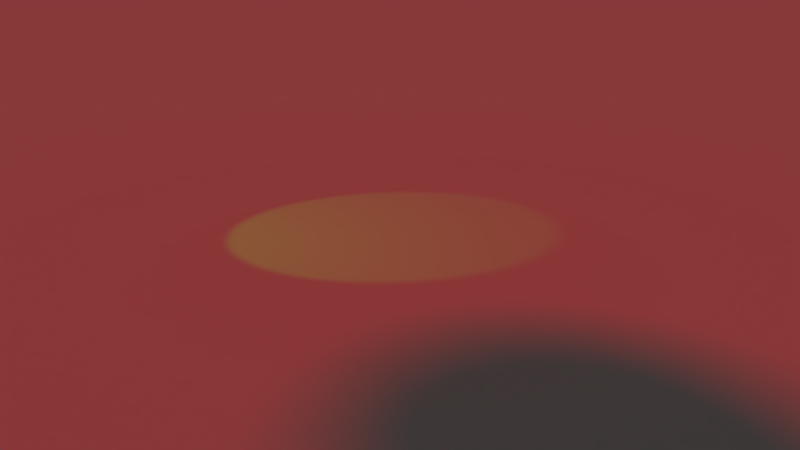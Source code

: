# Source: 27_prman_dupli_face.blend  (saved by Blender 2.78.0; exported with 4.5.12 LTS)
import bpy
from mathutils import Matrix  # noqa: F401  (used for matrix-valued properties, if any)

bpy.ops.wm.read_factory_settings(use_empty=True)
scene = bpy.context.scene
scene.name = 'Scene'

# ---- collections
col_collection_1 = bpy.data.collections.new('Collection 1'); scene.collection.children.link(col_collection_1)

# ---- materials (node trees are filled in below, after node groups)
mat_material = bpy.data.materials.new('Material')
mat_material.alpha_threshold = 0.0
mat_material.diffuse_color = (0.1277, 0.2671, 0.8, 1.0)
mat_material.roughness = 0.5
mat_material.line_color = (0.0, 0.0, 0.0, 1.0)
mat_material_001 = bpy.data.materials.new('Material.001')
mat_material_001.alpha_threshold = 0.0
mat_material_001.roughness = 0.5
mat_material_001.line_color = (0.0, 0.0, 0.0, 1.0)
mat_orange_wire = bpy.data.materials.new('ORANGE_WIRE')
mat_orange_wire.alpha_threshold = 0.0
mat_orange_wire.diffuse_color = (0.8, 0.08861, 0.0, 1.0)
mat_orange_wire.specular_color = (0.008775, 0.008058, 0.02198)
mat_orange_wire.roughness = 0.5
mat_orange_wire.specular_intensity = 0.0
mat_orange_wire.line_color = (0.0, 0.0, 0.0, 1.0)
mat_orange = bpy.data.materials.new('ORANGE')
mat_orange.alpha_threshold = 0.0
mat_orange.diffuse_color = (0.8, 0.08861, 0.0, 1.0)
mat_orange.roughness = 0.5
mat_orange.line_color = (0.0, 0.0, 0.0, 1.0)

# ---- material node trees

# ---- world
world_world = bpy.data.worlds.new('World'); scene.world = world_world
world_world.color = (0.05088, 0.05088, 0.05088)
world_world.use_sun_shadow = False
world_world.sun_shadow_jitter_overblur = 0.0
world_world.cycles.sampling_method = 'NONE'
world_world.cycles.sample_map_resolution = 256

# ---- cameras
cam_camera = bpy.data.cameras.new('Camera')
cam_camera.clip_end = 2000.0
cam_camera.lens = 35.0
cam_camera.sensor_width = 32.0
cam_camera.sensor_height = 18.0
cam_camera.ortho_scale = 7.314
cam_camera.dof.focus_distance = 0.0
cam_camera.dof.aperture_fstop = 128.0

# ---- lights
light_spot = bpy.data.lights.new('Spot', 'SPOT')
light_spot.color = (0.02916, 1.0, 0.0)
light_spot.transmission_factor = 0.0
light_spot.energy = 100.0
light_spot.shadow_buffer_clip_start = 0.5
light_spot.shadow_soft_size = 0.1
light_spot.shadow_maximum_resolution = 0.006
light_spot.use_absolute_resolution = True
light_spot.spot_size = 0.7156
light_spot.cycles.use_multiple_importance_sampling = False
light_lamp = bpy.data.lights.new('Lamp', 'SUN')
light_lamp.color = (1.0, 0.0, 0.002442)
light_lamp.transmission_factor = 0.0
light_lamp.cutoff_distance = 30.0
light_lamp.angle = 0.1993
light_lamp.energy = 1.0
light_lamp.shadow_buffer_clip_start = 1.001
light_lamp.shadow_soft_size = 0.1
light_lamp.shadow_cascade_max_distance = 1000.0
light_lamp.cycles.use_multiple_importance_sampling = False

# ---- meshes
me_plane = bpy.data.meshes.new('Plane')
me_plane.from_pydata([(-260.0, -260.0, 0.0), (260.0, -260.0, 0.0), (-260.0, 260.0, 0.0), (260.0, 260.0, 0.0)], [], [(0, 1, 3, 2)])
me_plane.materials.append(mat_material_001)
me_plane.use_remesh_preserve_volume = False
me_plane.use_remesh_preserve_attributes = False
me_plane.use_mirror_vertex_groups = False
me_plane.update()
me_icosphere = bpy.data.meshes.new('Icosphere')
me_icosphere.from_pydata([(0.0, 0.0, -3.0), (2.171, -1.577, -1.342), (-0.8292, -2.552, -1.342), (-2.683, 0.0, -1.342), (-0.8292, 2.552, -1.342), (2.171, 1.577, -1.342), (0.8292, -2.552, 1.342), (-2.171, -1.577, 1.342), (-2.171, 1.577, 1.342), (0.8292, 2.552, 1.342), (2.683, 0.0, 1.342), (0.0, 0.0, 3.0), (-0.4874, -1.5, -2.552), (1.276, -0.927, -2.552), (0.7886, -2.427, -1.577), (2.552, 0.0, -1.577), (1.276, 0.927, -2.552), (-1.577, 0.0, -2.552), (-2.065, -1.5, -1.577), (-0.4874, 1.5, -2.552), (-2.065, 1.5, -1.577), (0.7886, 2.427, -1.577), (2.853, -0.927, 0.0), (2.853, 0.927, 0.0), (0.0, -3.0, 0.0), (1.763, -2.427, 0.0), (-2.853, -0.927, 0.0), (-1.763, -2.427, 0.0), (-1.763, 2.427, 0.0), (-2.853, 0.927, 0.0), (1.763, 2.427, 0.0), (0.0, 3.0, 0.0), (2.065, -1.5, 1.577), (-0.7886, -2.427, 1.577), (-2.552, 0.0, 1.577), (-0.7886, 2.427, 1.577), (2.065, 1.5, 1.577), (0.4874, -1.5, 2.552), (1.577, 0.0, 2.552), (-1.276, -0.927, 2.552), (-1.276, 0.927, 2.552), (0.4874, 1.5, 2.552)], [], [(0, 13, 12), (1, 13, 15), (0, 12, 17), (0, 17, 19), (0, 19, 16), (1, 15, 22), (2, 14, 24), (3, 18, 26), (4, 20, 28), (5, 21, 30), (1, 22, 25), (2, 24, 27), (3, 26, 29), (4, 28, 31), (5, 30, 23), (6, 32, 37), (7, 33, 39), (8, 34, 40), (9, 35, 41), (10, 36, 38), (12, 14, 2), (12, 13, 14), (13, 1, 14), (15, 16, 5), (15, 13, 16), (13, 0, 16), (17, 18, 3), (17, 12, 18), (12, 2, 18), (19, 20, 4), (19, 17, 20), (17, 3, 20), (16, 21, 5), (16, 19, 21), (19, 4, 21), (22, 23, 10), (22, 15, 23), (15, 5, 23), (24, 25, 6), (24, 14, 25), (14, 1, 25), (26, 27, 7), (26, 18, 27), (18, 2, 27), (28, 29, 8), (28, 20, 29), (20, 3, 29), (30, 31, 9), (30, 21, 31), (21, 4, 31), (25, 32, 6), (25, 22, 32), (22, 10, 32), (27, 33, 7), (27, 24, 33), (24, 6, 33), (29, 34, 8), (29, 26, 34), (26, 7, 34), (31, 35, 9), (31, 28, 35), (28, 8, 35), (23, 36, 10), (23, 30, 36), (30, 9, 36), (37, 38, 11), (37, 32, 38), (32, 10, 38), (39, 37, 11), (39, 33, 37), (33, 6, 37), (40, 39, 11), (40, 34, 39), (34, 7, 39), (41, 40, 11), (41, 35, 40), (35, 8, 40), (38, 41, 11), (38, 36, 41), (36, 9, 41)])
me_icosphere.materials.append(mat_orange_wire)
me_icosphere.use_remesh_preserve_volume = False
me_icosphere.use_remesh_preserve_attributes = False
me_icosphere.use_mirror_vertex_groups = False
me_icosphere.update()
me_sphere = bpy.data.meshes.new('Sphere')
me_sphere.from_pydata([(-0.07006, 0.0509, 0.05), (-0.07006, 0.0509, -0.05), (-0.02676, 0.08236, 0.05), (-0.02676, 0.08236, -0.05), (0.02676, 0.08236, 0.05), (0.02676, 0.08236, -0.05), (0.07006, 0.0509, 0.05), (0.07006, 0.0509, -0.05), (0.0866, 5.139e-09, 0.05), (0.0866, 5.139e-09, -0.05), (0.07006, -0.0509, 0.05), (0.07006, -0.0509, -0.05), (8.742e-09, 0.0, -0.1), (0.02676, -0.08236, 0.05), (0.02676, -0.08236, -0.05), (-0.02676, -0.08236, 0.05), (-0.02676, -0.08236, -0.05), (1.67e-09, -5.139e-09, 0.1), (-0.07006, -0.0509, 0.05), (-0.07006, -0.0509, -0.05), (-0.0866, -6.037e-09, 0.05), (-0.0866, -6.037e-09, -0.05)], [], [(1, 0, 2, 3), (3, 2, 4, 5), (5, 4, 6, 7), (7, 6, 8, 9), (9, 8, 10, 11), (11, 10, 13, 14), (14, 13, 15, 16), (16, 15, 18, 19), (19, 18, 20, 21), (12, 21, 1), (21, 20, 0, 1), (20, 17, 0), (12, 1, 3), (0, 17, 2), (12, 3, 5), (2, 17, 4), (12, 5, 7), (4, 17, 6), (12, 7, 9), (6, 17, 8), (12, 9, 11), (8, 17, 10), (12, 11, 14), (10, 17, 13), (12, 14, 16), (13, 17, 15), (12, 16, 19), (15, 17, 18), (12, 19, 21), (18, 17, 20)])
me_sphere.materials.append(mat_orange)
me_sphere.use_remesh_preserve_volume = False
me_sphere.use_remesh_preserve_attributes = False
me_sphere.use_mirror_vertex_groups = False
me_sphere.update()

# ---- curves / text
cu_beziercurve = bpy.data.curves.new('BezierCurve', 'CURVE')
cu_beziercurve.dimensions = '3D'
_sp = cu_beziercurve.splines.new('BEZIER'); _sp.bezier_points.add(1)
_sp.bezier_points.foreach_set('co', [-4.0, 0.0, 0.0, 4.0, 0.0, 0.0])
_sp.bezier_points.foreach_set('handle_left', [-6.0, -2.0, 0.0, 0.0, 0.0, 0.0])
_sp.bezier_points.foreach_set('handle_right', [-2.0, 2.0, 0.0, 8.0, 0.0, 0.0])
for _p, _l, _r in zip(_sp.bezier_points, ['ALIGNED', 'ALIGNED'], ['ALIGNED', 'ALIGNED']): _p.handle_left_type = _l; _p.handle_right_type = _r
_sp.order_u = 0
_sp.order_v = 0
cu_beziercurve.materials.append(mat_material)
cu_beziercurve.use_path = True
cu_beziercurve.use_path_clamp = True
cu_beziercurve.bevel_resolution = 9
cu_beziercurve.bevel_depth = 0.26
cu_beziercurve.fill_mode = 'FULL'

# ---- objects
ob_spot = bpy.data.objects.new('Spot', light_spot)
ob_beziercurve = bpy.data.objects.new('BezierCurve', cu_beziercurve)
ob_plane = bpy.data.objects.new('Plane', me_plane)
ob_circle_001 = bpy.data.objects.new('Circle.001', me_icosphere)
ob_circle = bpy.data.objects.new('Circle', me_icosphere)
ob_sphere = bpy.data.objects.new('Sphere', me_sphere)
ob_lamp = bpy.data.objects.new('Lamp', light_lamp)
ob_camera = bpy.data.objects.new('Camera', cam_camera)

# ---- transforms, parenting, visibility, modifiers, constraints
ob_spot.location = (-3.087, -2.915, 5.778)
ob_spot.rotation_euler = (0.5487, -0.0, -0.4372)
ob_spot.lineart.crease_threshold = 0.0
ob_beziercurve.location = (0.0, 0.0, 0.0)
ob_beziercurve.hide_viewport = True
ob_beziercurve.hide_render = True
ob_beziercurve.lineart.crease_threshold = 0.0
ob_plane.location = (0.0, 0.0, 0.0)
ob_plane.hide_select = True
ob_plane.lineart.crease_threshold = 0.0
_m = ob_plane.modifiers.new('Collision', 'COLLISION')
ob_circle_001.location = (0.0, 0.0, 8.454)
ob_circle_001.display_type = 'WIRE'
ob_circle_001.lineart.crease_threshold = 0.0
_m = ob_circle_001.modifiers.new('Softbody', 'SOFT_BODY')
ob_circle.location = (0.0, 0.0, 8.454)
ob_circle.show_instancer_for_render = False
ob_circle.instance_type = 'FACES'
ob_circle.display_type = 'WIRE'
ob_circle.lineart.crease_threshold = 0.0
_m = ob_circle.modifiers.new('Softbody', 'SOFT_BODY')
ob_sphere.parent = ob_circle
ob_sphere.location = (0.0, 0.0, 0.0)
ob_sphere.lineart.crease_threshold = 0.0
ob_lamp.location = (-4.076, 1.005, 1.397)
ob_lamp.rotation_euler = (-2.491, -0.05522, -1.866)
ob_lamp.scale = (-1.0, -1.0, -1.0)
ob_lamp.lock_rotations_4d = False
ob_lamp.empty_display_type = 'ARROWS'
ob_lamp.color = (0.0, 0.0, 0.0, 0.0)
ob_lamp.lineart.crease_threshold = 0.0
ob_camera.location = (10.37, -8.496, 4.998)
ob_camera.rotation_euler = (1.255, -1.185e-05, 0.8894)
ob_camera.lock_rotations_4d = False
ob_camera.empty_display_type = 'ARROWS'
ob_camera.color = (0.0, 0.0, 0.0, 0.0)
ob_camera.display_type = 'WIRE'
ob_camera.lineart.crease_threshold = 0.0

# ---- collection membership
col_collection_1.objects.link(ob_spot)
col_collection_1.objects.link(ob_beziercurve)
col_collection_1.objects.link(ob_plane)
col_collection_1.objects.link(ob_circle_001)
col_collection_1.objects.link(ob_circle)
col_collection_1.objects.link(ob_sphere)
col_collection_1.objects.link(ob_lamp)
col_collection_1.objects.link(ob_camera)

# ---- scene / render settings (as saved in the file)
scene.camera = ob_camera
scene.frame_start = 1; scene.frame_end = 300; scene.frame_set(43)
scene.render.engine = 'BLENDER_EEVEE_NEXT'
scene.render.image_settings.file_format = 'TIFF'
scene.render.resolution_percentage = 50
scene.render.dither_intensity = 0.0
scene.cycles.use_denoising = False
scene.cycles.samples = 4
scene.cycles.sampling_pattern = 'TABULATED_SOBOL'
scene.cycles.light_sampling_threshold = 0.0
scene.cycles.use_adaptive_sampling = False
scene.cycles.use_light_tree = False
scene.cycles.blur_glossy = 0.0
scene.cycles.max_bounces = 7
scene.cycles.volume_bounces = 1
scene.cycles.pixel_filter_type = 'GAUSSIAN'
scene.cycles.sample_clamp_indirect = 0.0
scene.view_settings.view_transform = 'Standard'
bpy.context.view_layer.update()
